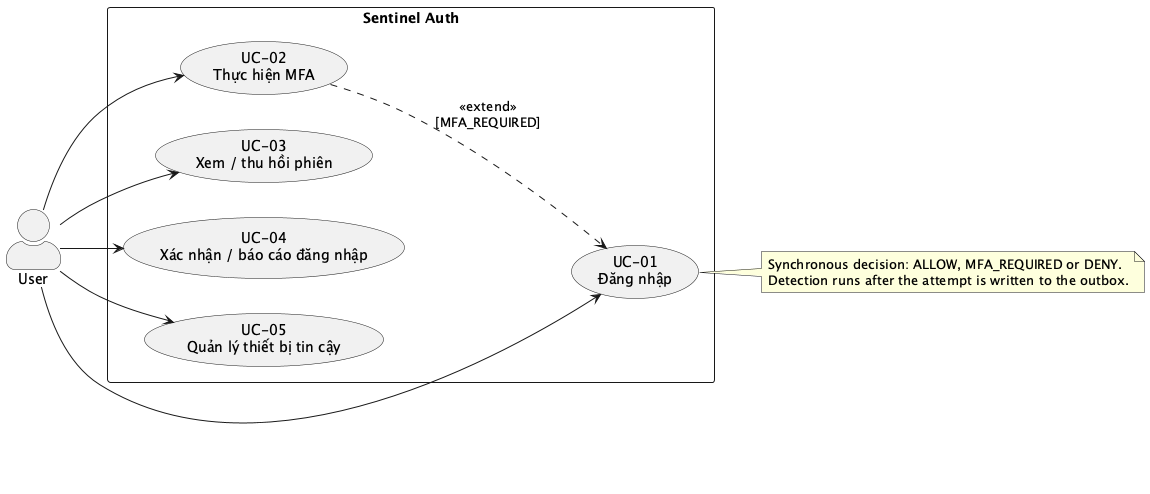

The diagram above was rendered by PlantUML. Its source (embedded in the PNG):
@startuml use-case-user
left to right direction
skinparam actorStyle awesome
actor User
rectangle "Sentinel Auth" {
  usecase "UC-01\nĐăng nhập" as login
  usecase "UC-02\nThực hiện MFA" as mfa
  usecase "UC-03\nXem / thu hồi phiên" as sessions
  usecase "UC-04\nXác nhận / báo cáo đăng nhập" as confirm
  usecase "UC-05\nQuản lý thiết bị tin cậy" as devices
}
User --> login
User --> mfa
User --> sessions
User --> confirm
User --> devices
mfa ..> login : <<extend>>\n[MFA_REQUIRED]
note right of login
Synchronous decision: ALLOW, MFA_REQUIRED or DENY.
Detection runs after the attempt is written to the outbox.
end note
@enduml